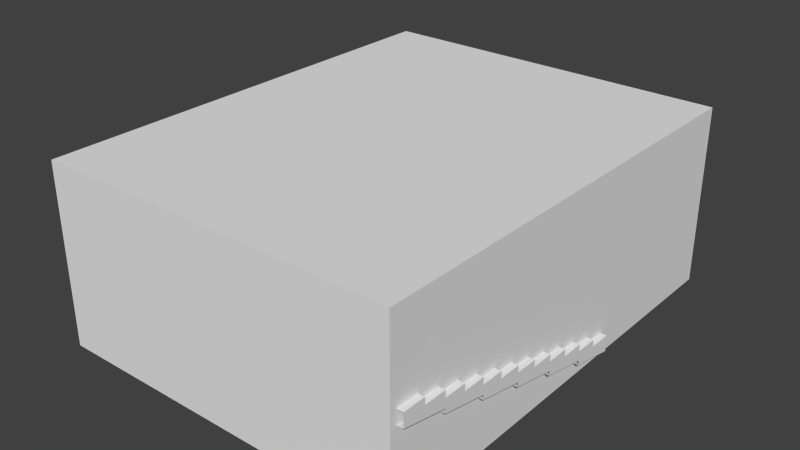 # Source: cinema.blend  (saved by Blender 2.65.0; exported with 4.5.12 LTS)
import bpy
from mathutils import Matrix  # noqa: F401  (used for matrix-valued properties, if any)

bpy.ops.wm.read_factory_settings(use_empty=True)
scene = bpy.context.scene
scene.name = 'Scene'

# ---- collections
col_collection_1 = bpy.data.collections.new('Collection 1'); scene.collection.children.link(col_collection_1)

# ---- materials (node trees are filled in below, after node groups)
mat_video = bpy.data.materials.new('video')
mat_video.alpha_threshold = 0.0
mat_video.use_transparent_shadow = False
mat_video.roughness = 0.5
mat_video.line_color = (0.0, 0.0, 0.0, 1.0)
mat_material = bpy.data.materials.new('Material')
mat_material.alpha_threshold = 0.0
mat_material.use_transparent_shadow = False
mat_material.roughness = 0.5
mat_material.line_color = (0.0, 0.0, 0.0, 1.0)

# ---- material node trees

# ---- world
world_world = bpy.data.worlds.new('World'); scene.world = world_world
world_world.color = (0.05088, 0.05088, 0.05088)
world_world.use_sun_shadow = False
world_world.sun_shadow_jitter_overblur = 0.0
world_world.cycles.sampling_method = 'MANUAL'
world_world.cycles.sample_map_resolution = 256

# ---- meshes
me_cube_001 = bpy.data.meshes.new('Cube.001')
me_cube_001.from_pydata([(7.865, 9.891, -3.915), (7.865, -9.891, -3.915), (-7.865, -9.891, -3.915), (-7.865, 9.891, -3.915), (7.865, 9.891, 3.915), (7.865, -9.891, 3.915), (-7.865, -9.891, 3.915), (-7.865, 9.891, 3.915)], [], [(4, 0, 1, 5), (5, 1, 2, 6), (6, 2, 3, 7), (7, 3, 0, 4), (0, 3, 2, 1), (7, 4, 5, 6)])
me_cube_001.use_remesh_preserve_volume = False
me_cube_001.use_remesh_preserve_attributes = False
me_cube_001.use_mirror_vertex_groups = False
me_cube_001.update()
me_plane = bpy.data.meshes.new('Plane')
me_plane.from_pydata([(-6.226, -6.751e-07, 3.509), (6.226, 1.205e-06, 3.509), (-6.226, -1.205e-06, -3.509), (6.226, 6.751e-07, -3.509), (-6.226, -0.2654, 3.509), (6.226, -0.2654, 3.509), (-6.226, -0.2654, -3.509), (6.226, -0.2654, -3.509)], [], [(1, 3, 2, 0), (5, 4, 6, 7), (3, 1, 5, 7), (1, 0, 4, 5), (2, 3, 7, 6), (0, 2, 6, 4)])
_uv = me_plane.uv_layers.new(name='UVMap')
_uv.uv.foreach_set('vector', [1.0, 1.0, 0.0, 1.0, 1.192e-07, 0.0, 1.0, 1.192e-07, 1.0, 1.0, 0.0, 1.0, 1.192e-07, 0.0, 1.0, 1.192e-07, 0.0, 0.0, 0.0, 0.0, 0.0, 0.0, 0.0, 0.0, 0.0, 0.0, 0.0, 0.0, 0.0, 0.0, 0.0, 0.0, 0.0, 0.0, 0.0, 0.0, 0.0, 0.0, 0.0, 0.0, 0.0, 0.0, 0.0, 0.0, 0.0, 0.0, 0.0, 0.0])
me_plane.materials.append(mat_video)
me_plane.use_remesh_preserve_volume = False
me_plane.use_remesh_preserve_attributes = False
me_plane.use_mirror_vertex_groups = False
me_plane.update()
me_cube = bpy.data.meshes.new('Cube')
me_cube.from_pydata([(8.136, -1.5, 0.8), (8.136, -0.5, 0.8), (-8.136, -0.5, 0.8), (-8.136, -1.5, 0.8), (8.136, -1.5, 0.3), (8.136, -0.5, 0.1), (-8.136, -0.5, 0.1), (-8.136, -1.5, 0.3), (8.136, -0.5, 0.5), (-8.136, -0.5, 0.5), (-8.136, -1.5, 0.3), (8.136, -1.5, 0.3), (8.136, -0.5, 0.1), (-8.136, -0.5, 0.1), (-8.136, -1.5, 0.8), (8.136, -1.5, 0.8), (-8.136, -2.5, 0.5), (-8.136, -1.5, 0.3), (8.136, -1.5, 0.3), (8.136, -2.5, 0.5), (-8.136, -2.5, 1.1), (-8.136, -1.5, 1.1), (8.136, -1.5, 1.1), (8.136, -2.5, 1.1), (8.136, -4.5, 1.7), (8.136, -3.5, 1.7), (-8.136, -3.5, 1.7), (-8.136, -4.5, 1.7), (8.136, -4.5, 1.1), (8.136, -3.5, 0.9), (-8.136, -3.5, 0.9), (-8.136, -4.5, 1.1), (8.136, -3.5, 1.4), (-8.136, -3.5, 1.4), (-8.136, -2.5, 0.7), (8.136, -2.5, 0.7), (8.136, -3.5, 0.9), (-8.136, -3.5, 0.9), (-8.136, -2.5, 1.1), (8.136, -2.5, 1.1), (-8.136, -3.5, 0.9), (-8.136, -2.5, 0.7), (8.136, -2.5, 0.7), (8.136, -3.5, 0.9), (-8.136, -3.5, 1.4), (-8.136, -2.5, 1.4), (8.136, -2.5, 1.4), (8.136, -3.5, 1.4), (8.136, -5.5, 2.0), (8.136, -4.5, 2.0), (-8.136, -4.5, 2.0), (-8.136, -5.5, 2.0), (8.136, -5.5, 1.5), (8.136, -4.5, 1.3), (-8.136, -4.5, 1.3), (-8.136, -5.5, 1.5), (8.136, -4.5, 1.7), (-8.136, -4.5, 1.7), (-8.136, -5.5, 1.5), (8.136, -5.5, 1.5), (8.136, -4.5, 1.3), (-8.136, -4.5, 1.3), (-8.136, -5.5, 2.0), (8.136, -5.5, 2.0), (-8.136, -6.5, 1.7), (-8.136, -5.5, 1.5), (8.136, -5.5, 1.5), (8.136, -6.5, 1.7), (-8.136, -6.5, 2.3), (-8.136, -5.5, 2.3), (8.136, -5.5, 2.3), (8.136, -6.5, 2.3), (8.136, -8.5, 2.9), (8.136, -7.5, 2.9), (-8.136, -7.5, 2.9), (-8.136, -8.5, 2.9), (8.136, -8.5, 2.3), (8.136, -7.5, 2.1), (-8.136, -7.5, 2.1), (-8.136, -8.5, 2.3), (8.136, -7.5, 2.6), (-8.136, -7.5, 2.6), (-8.136, -6.5, 1.9), (8.136, -6.5, 1.9), (8.136, -7.5, 2.1), (-8.136, -7.5, 2.1), (-8.136, -6.5, 2.3), (8.136, -6.5, 2.3), (-8.136, -7.5, 2.1), (-8.136, -6.5, 1.9), (8.136, -6.5, 1.9), (8.136, -7.5, 2.1), (-8.136, -7.5, 2.6), (-8.136, -6.5, 2.6), (8.136, -6.5, 2.6), (8.136, -7.5, 2.6), (8.136, -9.5, 3.2), (8.136, -8.5, 3.2), (-8.136, -8.5, 3.2), (-8.136, -9.5, 3.2), (8.136, -9.5, 2.7), (8.136, -8.5, 2.5), (-8.136, -8.5, 2.5), (-8.136, -9.5, 2.7), (8.136, -8.5, 2.9), (-8.136, -8.5, 2.9), (-8.136, -9.5, 2.7), (8.136, -9.5, 2.7), (8.136, -8.5, 2.5), (-8.136, -8.5, 2.5), (-8.136, -9.5, 3.2), (8.136, -9.5, 3.2), (-8.136, -10.5, 2.9), (-8.136, -9.5, 2.7), (8.136, -9.5, 2.7), (8.136, -10.5, 2.9), (-8.136, -10.5, 3.5), (-8.136, -9.5, 3.5), (8.136, -9.5, 3.5), (8.136, -10.5, 3.5), (8.136, -12.5, 4.1), (8.136, -11.5, 4.1), (-8.136, -11.5, 4.1), (-8.136, -12.5, 4.1), (8.136, -12.5, 3.5), (8.136, -11.5, 3.3), (-8.136, -11.5, 3.3), (-8.136, -12.5, 3.5), (8.136, -11.5, 3.8), (-8.136, -11.5, 3.8), (-8.136, -10.5, 3.1), (8.136, -10.5, 3.1), (8.136, -11.5, 3.3), (-8.136, -11.5, 3.3), (-8.136, -10.5, 3.5), (8.136, -10.5, 3.5), (-8.136, -11.5, 3.3), (-8.136, -10.5, 3.1), (8.136, -10.5, 3.1), (8.136, -11.5, 3.3), (-8.136, -11.5, 3.8), (-8.136, -10.5, 3.8), (8.136, -10.5, 3.8), (8.136, -11.5, 3.8)], [], [(29, 25, 24, 28), (30, 26, 25, 29), (31, 27, 26, 30), (27, 24, 25, 26), (31, 30, 29, 28), (37, 36, 32, 33), (34, 35, 39, 38), (5, 1, 0, 4), (6, 2, 1, 5), (7, 3, 2, 6), (3, 0, 1, 2), (7, 6, 5, 4), (13, 12, 8, 9), (10, 11, 15, 14), (16, 17, 18, 19), (20, 23, 22, 21), (16, 20, 21, 17), (17, 21, 22, 18), (18, 22, 23, 19), (75, 72, 73, 74), (79, 75, 74, 78), (78, 74, 73, 77), (77, 73, 72, 76), (40, 41, 42, 43), (44, 47, 46, 45), (40, 44, 45, 41), (41, 45, 46, 42), (42, 46, 47, 43), (79, 78, 77, 76), (85, 84, 80, 81), (82, 83, 87, 86), (53, 49, 48, 52), (54, 50, 49, 53), (55, 51, 50, 54), (51, 48, 49, 50), (55, 54, 53, 52), (61, 60, 56, 57), (58, 59, 63, 62), (64, 65, 66, 67), (68, 71, 70, 69), (64, 68, 69, 65), (65, 69, 70, 66), (66, 70, 71, 67), (88, 89, 90, 91), (92, 95, 94, 93), (88, 92, 93, 89), (89, 93, 94, 90), (90, 94, 95, 91), (123, 120, 121, 122), (127, 123, 122, 126), (126, 122, 121, 125), (125, 121, 120, 124), (127, 126, 125, 124), (133, 132, 128, 129), (130, 131, 135, 134), (101, 97, 96, 100), (102, 98, 97, 101), (103, 99, 98, 102), (99, 96, 97, 98), (103, 102, 101, 100), (109, 108, 104, 105), (106, 107, 111, 110), (112, 113, 114, 115), (116, 119, 118, 117), (112, 116, 117, 113), (113, 117, 118, 114), (114, 118, 119, 115), (136, 137, 138, 139), (140, 143, 142, 141), (136, 140, 141, 137), (137, 141, 142, 138), (138, 142, 143, 139)])
me_cube.materials.append(mat_material)
me_cube.use_remesh_preserve_volume = False
me_cube.use_remesh_preserve_attributes = False
me_cube.use_mirror_vertex_groups = False
me_cube.update()

# ---- objects
ob_cube_001 = bpy.data.objects.new('Cube.001', me_cube_001)
ob_plane = bpy.data.objects.new('Plane', me_plane)
ob_cube = bpy.data.objects.new('Cube', me_cube)

# ---- transforms, parenting, visibility, modifiers, constraints
ob_cube_001.location = (6.244e-07, -4.899, 3.871)
ob_cube_001.lineart.crease_threshold = 0.0
ob_plane.location = (-8.114e-07, 4.61, 3.581)
ob_plane.lineart.crease_threshold = 0.0
ob_cube.location = (1.87e-07, -2.003, 0.1254)
ob_cube.lock_rotations_4d = False
ob_cube.empty_display_type = 'ARROWS'
ob_cube.lineart.crease_threshold = 0.0

# ---- collection membership
col_collection_1.objects.link(ob_cube_001)
col_collection_1.objects.link(ob_plane)
col_collection_1.objects.link(ob_cube)

# ---- scene / render settings (as saved in the file)
scene.frame_start = 1; scene.frame_end = 250; scene.frame_set(1)
scene.render.engine = 'BLENDER_EEVEE_NEXT'
scene.render.image_settings.color_mode = 'RGB'
scene.render.image_settings.compression = 90
scene.render.resolution_percentage = 50
scene.render.dither_intensity = 0.0
scene.render.bake_margin = 2
scene.render.bake_bias = 0.0
scene.cycles.use_denoising = False
scene.cycles.samples = 10
scene.cycles.sampling_pattern = 'TABULATED_SOBOL'
scene.cycles.light_sampling_threshold = 0.0
scene.cycles.use_adaptive_sampling = False
scene.cycles.use_light_tree = False
scene.cycles.blur_glossy = 0.0
scene.cycles.volume_bounces = 1
scene.cycles.pixel_filter_type = 'GAUSSIAN'
scene.cycles.sample_clamp_indirect = 0.0
scene.view_settings.view_transform = 'Standard'
bpy.context.view_layer.update()

# ---- added for rendering (the .blend has no active camera and no usable light): camera, sun
cam_auto = bpy.data.cameras.new('AutoCamera')
cam_auto.lens = 50.0
cam_auto.sensor_width = 36.0
cam_auto.clip_end = 1000.0
ob_auto_camera = bpy.data.objects.new('AutoCamera', cam_auto)
scene.collection.objects.link(ob_auto_camera)
ob_auto_camera.location = (24.7814, -34.6365, 23.6959)
ob_auto_camera.rotation_euler = (1.09748, -7.21219e-08, 0.694738)
scene.camera = ob_auto_camera
light_auto_sun = bpy.data.lights.new('AutoSun', 'SUN')
light_auto_sun.energy = 3.0
light_auto_sun.angle = 0.0523599
ob_auto_sun = bpy.data.objects.new('AutoSun', light_auto_sun)
scene.collection.objects.link(ob_auto_sun)
ob_auto_sun.rotation_euler = (0.872665, 0.174533, 0.523599)
bpy.context.view_layer.update()
